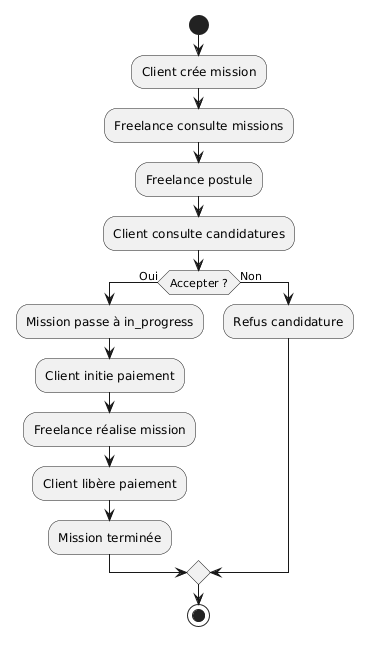

The diagram above was rendered by PlantUML. Its source (embedded in the PNG):
@startuml
start

:Client crée mission;

:Freelance consulte missions;

:Freelance postule;

:Client consulte candidatures;

if (Accepter ?) then (Oui)
  :Mission passe à in_progress;
  :Client initie paiement;
  :Freelance réalise mission;
  :Client libère paiement;
  :Mission terminée;
else (Non)
  :Refus candidature;
endif

stop
@enduml